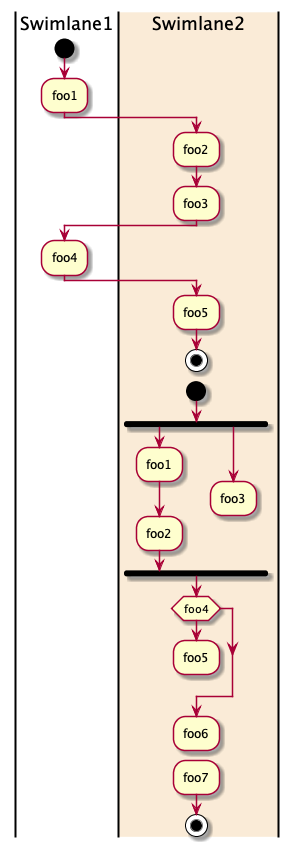

The diagram above was rendered by PlantUML. Its source (embedded in the PNG):
@startuml
|Swimlane1|
start
:foo1;
|#AntiqueWhite|Swimlane2|
:foo2;
:foo3;
|Swimlane1|
:foo4;
|Swimlane2|
:foo5;
stop

start;
fork
  :foo1;
  :foo2;
fork again
  :foo3;
  detach
endfork
if (foo4) then
  :foo5;
  detach
endif
:foo6;
detach
:foo7;
stop
@enduml